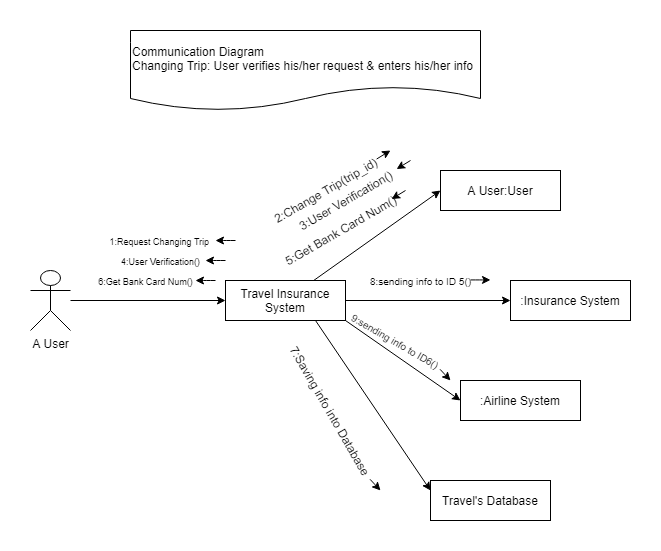

The diagram above was exported from draw.io. Its source (the exported page's mxGraphModel, read from the mxfile embedded in the PNG):
<mxGraphModel dx="1038" dy="531" grid="1" gridSize="10" guides="1" tooltips="1" connect="1" arrows="1" fold="1" page="1" pageScale="1" pageWidth="850" pageHeight="1100" math="0" shadow="0">
  <root>
    <mxCell id="0" />
    <mxCell id="1" parent="0" />
    <mxCell id="w_PgeDOXxUkX6JqIViR2-1" value="Communication Diagram&lt;br&gt;Changing Trip: User verifies his/her request &amp;amp; enters his/her info&amp;nbsp;" style="shape=document;whiteSpace=wrap;html=1;boundedLbl=1;align=left;" parent="1" vertex="1">
      <mxGeometry x="330" width="350" height="80" as="geometry" />
    </mxCell>
    <mxCell id="w_PgeDOXxUkX6JqIViR2-3" value=":Airline System" style="rounded=0;whiteSpace=wrap;html=1;" parent="1" vertex="1">
      <mxGeometry x="660" y="350" width="120" height="40" as="geometry" />
    </mxCell>
    <mxCell id="w_PgeDOXxUkX6JqIViR2-4" value=":Insurance System" style="rounded=0;whiteSpace=wrap;html=1;" parent="1" vertex="1">
      <mxGeometry x="710" y="250" width="120" height="40" as="geometry" />
    </mxCell>
    <mxCell id="w_PgeDOXxUkX6JqIViR2-9" style="rounded=0;orthogonalLoop=1;jettySize=auto;html=1;entryX=0;entryY=0.5;entryDx=0;entryDy=0;" parent="1" source="w_PgeDOXxUkX6JqIViR2-5" target="w_PgeDOXxUkX6JqIViR2-6" edge="1">
      <mxGeometry relative="1" as="geometry" />
    </mxCell>
    <mxCell id="w_PgeDOXxUkX6JqIViR2-10" style="edgeStyle=none;rounded=0;orthogonalLoop=1;jettySize=auto;html=1;entryX=0;entryY=0.5;entryDx=0;entryDy=0;" parent="1" source="w_PgeDOXxUkX6JqIViR2-5" target="w_PgeDOXxUkX6JqIViR2-4" edge="1">
      <mxGeometry relative="1" as="geometry" />
    </mxCell>
    <mxCell id="w_PgeDOXxUkX6JqIViR2-11" style="edgeStyle=none;rounded=0;orthogonalLoop=1;jettySize=auto;html=1;exitX=1;exitY=1;exitDx=0;exitDy=0;entryX=0;entryY=0.5;entryDx=0;entryDy=0;" parent="1" source="w_PgeDOXxUkX6JqIViR2-5" target="w_PgeDOXxUkX6JqIViR2-3" edge="1">
      <mxGeometry relative="1" as="geometry" />
    </mxCell>
    <mxCell id="w_PgeDOXxUkX6JqIViR2-31" style="edgeStyle=none;rounded=0;orthogonalLoop=1;jettySize=auto;html=1;exitX=0.75;exitY=1;exitDx=0;exitDy=0;entryX=0;entryY=0.25;entryDx=0;entryDy=0;" parent="1" source="w_PgeDOXxUkX6JqIViR2-5" target="w_PgeDOXxUkX6JqIViR2-30" edge="1">
      <mxGeometry relative="1" as="geometry" />
    </mxCell>
    <mxCell id="w_PgeDOXxUkX6JqIViR2-5" value="Travel Insurance System" style="rounded=0;whiteSpace=wrap;html=1;" parent="1" vertex="1">
      <mxGeometry x="425" y="250" width="120" height="40" as="geometry" />
    </mxCell>
    <mxCell id="w_PgeDOXxUkX6JqIViR2-6" value="A User:User" style="rounded=0;whiteSpace=wrap;html=1;" parent="1" vertex="1">
      <mxGeometry x="640" y="140" width="120" height="40" as="geometry" />
    </mxCell>
    <mxCell id="w_PgeDOXxUkX6JqIViR2-12" style="edgeStyle=none;rounded=0;orthogonalLoop=1;jettySize=auto;html=1;entryX=0;entryY=0.5;entryDx=0;entryDy=0;" parent="1" source="w_PgeDOXxUkX6JqIViR2-7" target="w_PgeDOXxUkX6JqIViR2-5" edge="1">
      <mxGeometry relative="1" as="geometry" />
    </mxCell>
    <mxCell id="w_PgeDOXxUkX6JqIViR2-7" value="A User" style="shape=umlActor;verticalLabelPosition=bottom;labelBackgroundColor=#ffffff;verticalAlign=top;html=1;outlineConnect=0;" parent="1" vertex="1">
      <mxGeometry x="230" y="240" width="40" height="60" as="geometry" />
    </mxCell>
    <mxCell id="w_PgeDOXxUkX6JqIViR2-13" value="&lt;font style=&quot;font-size: 9px&quot;&gt;1:Request Changing Trip&amp;nbsp;&lt;/font&gt;" style="text;html=1;align=center;verticalAlign=middle;resizable=0;points=[];autosize=1;" parent="1" vertex="1">
      <mxGeometry x="300" y="200" width="120" height="20" as="geometry" />
    </mxCell>
    <mxCell id="w_PgeDOXxUkX6JqIViR2-14" value="&lt;span style=&quot;color: rgba(0 , 0 , 0 , 0) ; font-family: monospace ; font-size: 0px&quot;&gt;%3CmxGraphModel%3E%3Croot%3E%3CmxCell%20id%3D%220%22%2F%3E%3CmxCell%20id%3D%221%22%20parent%3D%220%22%2F%3E%3CmxCell%20id%3D%222%22%20value%3D%22%22%20style%3D%22endArrow%3Dclassic%3Bhtml%3D1%3B%22%20edge%3D%221%22%20parent%3D%221%22%3E%3CmxGeometry%20width%3D%2250%22%20height%3D%2250%22%20relative%3D%221%22%20as%3D%22geometry%22%3E%3CmxPoint%20x%3D%22370%22%20y%3D%22120%22%20as%3D%22sourcePoint%22%2F%3E%3CmxPoint%20x%3D%22330%22%20y%3D%22120%22%20as%3D%22targetPoint%22%2F%3E%3CArray%20as%3D%22points%22%3E%3CmxPoint%20x%3D%22370%22%20y%3D%22120%22%2F%3E%3C%2FArray%3E%3C%2FmxGeometry%3E%3C%2FmxCell%3E%3C%2Froot%3E%3C%2FmxGraphModel%3E&lt;/span&gt;2:Change Trip(trip_id)" style="text;html=1;align=center;verticalAlign=middle;resizable=0;points=[];autosize=1;rotation=-30;" parent="1" vertex="1">
      <mxGeometry x="460" y="150" width="130" height="20" as="geometry" />
    </mxCell>
    <mxCell id="w_PgeDOXxUkX6JqIViR2-15" value="3:User Verification()" style="text;html=1;align=center;verticalAlign=middle;resizable=0;points=[];autosize=1;rotation=-30;" parent="1" vertex="1">
      <mxGeometry x="485" y="160" width="120" height="20" as="geometry" />
    </mxCell>
    <mxCell id="w_PgeDOXxUkX6JqIViR2-16" value="" style="endArrow=classic;html=1;" parent="1" edge="1">
      <mxGeometry width="50" height="50" relative="1" as="geometry">
        <mxPoint x="425" y="230" as="sourcePoint" />
        <mxPoint x="405" y="230" as="targetPoint" />
        <Array as="points">
          <mxPoint x="415" y="230" />
        </Array>
      </mxGeometry>
    </mxCell>
    <mxCell id="w_PgeDOXxUkX6JqIViR2-17" value="" style="endArrow=classic;html=1;" parent="1" target="w_PgeDOXxUkX6JqIViR2-15" edge="1">
      <mxGeometry width="50" height="50" relative="1" as="geometry">
        <mxPoint x="610" y="130" as="sourcePoint" />
        <mxPoint x="590" y="140" as="targetPoint" />
        <Array as="points" />
      </mxGeometry>
    </mxCell>
    <mxCell id="w_PgeDOXxUkX6JqIViR2-19" value="" style="endArrow=classic;html=1;" parent="1" edge="1">
      <mxGeometry width="50" height="50" relative="1" as="geometry">
        <mxPoint x="576.1196171049589" y="128.54177408925597" as="sourcePoint" />
        <mxPoint x="590" y="120" as="targetPoint" />
        <Array as="points" />
      </mxGeometry>
    </mxCell>
    <mxCell id="w_PgeDOXxUkX6JqIViR2-21" value="&lt;font style=&quot;font-size: 9px&quot;&gt;4:User Verification()&lt;/font&gt;" style="text;html=1;align=center;verticalAlign=middle;resizable=0;points=[];autosize=1;" parent="1" vertex="1">
      <mxGeometry x="315" y="220" width="90" height="20" as="geometry" />
    </mxCell>
    <mxCell id="w_PgeDOXxUkX6JqIViR2-24" value="" style="endArrow=classic;html=1;" parent="1" edge="1">
      <mxGeometry width="50" height="50" relative="1" as="geometry">
        <mxPoint x="435" y="210.00000000000003" as="sourcePoint" />
        <mxPoint x="415" y="210.00000000000003" as="targetPoint" />
        <Array as="points">
          <mxPoint x="425" y="210.00000000000003" />
        </Array>
      </mxGeometry>
    </mxCell>
    <mxCell id="w_PgeDOXxUkX6JqIViR2-25" value="5:Get Bank Card Num()" style="text;html=1;align=center;verticalAlign=middle;resizable=0;points=[];autosize=1;rotation=-30;" parent="1" vertex="1">
      <mxGeometry x="470" y="190" width="140" height="20" as="geometry" />
    </mxCell>
    <mxCell id="w_PgeDOXxUkX6JqIViR2-26" value="" style="endArrow=classic;html=1;" parent="1" edge="1">
      <mxGeometry width="50" height="50" relative="1" as="geometry">
        <mxPoint x="605" y="160" as="sourcePoint" />
        <mxPoint x="591.1196171049589" y="168.54177408925597" as="targetPoint" />
        <Array as="points" />
      </mxGeometry>
    </mxCell>
    <mxCell id="w_PgeDOXxUkX6JqIViR2-27" value="&lt;font style=&quot;font-size: 9px&quot;&gt;6:Get Bank Card Num()&lt;/font&gt;" style="text;html=1;align=center;verticalAlign=middle;resizable=0;points=[];autosize=1;" parent="1" vertex="1">
      <mxGeometry x="290" y="240" width="110" height="20" as="geometry" />
    </mxCell>
    <mxCell id="w_PgeDOXxUkX6JqIViR2-29" value="" style="endArrow=classic;html=1;" parent="1" edge="1">
      <mxGeometry width="50" height="50" relative="1" as="geometry">
        <mxPoint x="415" y="250" as="sourcePoint" />
        <mxPoint x="395" y="250" as="targetPoint" />
        <Array as="points">
          <mxPoint x="405" y="250" />
        </Array>
      </mxGeometry>
    </mxCell>
    <mxCell id="w_PgeDOXxUkX6JqIViR2-30" value="Travel's Database" style="rounded=0;whiteSpace=wrap;html=1;" parent="1" vertex="1">
      <mxGeometry x="630" y="450" width="120" height="40" as="geometry" />
    </mxCell>
    <mxCell id="w_PgeDOXxUkX6JqIViR2-32" value="7:Saving info into Database" style="text;html=1;align=center;verticalAlign=middle;resizable=0;points=[];autosize=1;rotation=60;" parent="1" vertex="1">
      <mxGeometry x="450" y="370" width="160" height="20" as="geometry" />
    </mxCell>
    <mxCell id="w_PgeDOXxUkX6JqIViR2-33" value="" style="endArrow=classic;html=1;entryX=0.996;entryY=0.508;entryDx=0;entryDy=0;entryPerimeter=0;exitX=0.996;exitY=0.508;exitDx=0;exitDy=0;exitPerimeter=0;" parent="1" source="w_PgeDOXxUkX6JqIViR2-32" edge="1">
      <mxGeometry width="50" height="50" relative="1" as="geometry">
        <mxPoint x="570" y="460" as="sourcePoint" />
        <mxPoint x="580" y="460" as="targetPoint" />
        <Array as="points">
          <mxPoint x="580" y="460" />
        </Array>
      </mxGeometry>
    </mxCell>
    <mxCell id="w_PgeDOXxUkX6JqIViR2-34" value="&lt;font style=&quot;font-size: 10px&quot;&gt;8:sending info to ID 5()&lt;/font&gt;" style="text;html=1;align=center;verticalAlign=middle;resizable=0;points=[];autosize=1;rotation=0;" parent="1" vertex="1">
      <mxGeometry x="560" y="240" width="120" height="20" as="geometry" />
    </mxCell>
    <mxCell id="w_PgeDOXxUkX6JqIViR2-35" value="" style="endArrow=classic;html=1;" parent="1" edge="1">
      <mxGeometry width="50" height="50" relative="1" as="geometry">
        <mxPoint x="670" y="249.43" as="sourcePoint" />
        <mxPoint x="690" y="249.43" as="targetPoint" />
        <Array as="points">
          <mxPoint x="680" y="249.43" />
        </Array>
      </mxGeometry>
    </mxCell>
    <mxCell id="w_PgeDOXxUkX6JqIViR2-36" value="&lt;font style=&quot;font-size: 10px&quot;&gt;9:sending info to ID6()&lt;/font&gt;" style="text;html=1;align=center;verticalAlign=middle;resizable=0;points=[];autosize=1;rotation=30;" parent="1" vertex="1">
      <mxGeometry x="540" y="300" width="110" height="20" as="geometry" />
    </mxCell>
    <mxCell id="w_PgeDOXxUkX6JqIViR2-37" value="" style="endArrow=classic;html=1;entryX=0.996;entryY=0.508;entryDx=0;entryDy=0;entryPerimeter=0;exitX=0.996;exitY=0.508;exitDx=0;exitDy=0;exitPerimeter=0;" parent="1" edge="1">
      <mxGeometry width="50" height="50" relative="1" as="geometry">
        <mxPoint x="639.5414359353945" y="338.8077760443331" as="sourcePoint" />
        <mxPoint x="650" y="350" as="targetPoint" />
        <Array as="points">
          <mxPoint x="650" y="350" />
        </Array>
      </mxGeometry>
    </mxCell>
  </root>
</mxGraphModel>